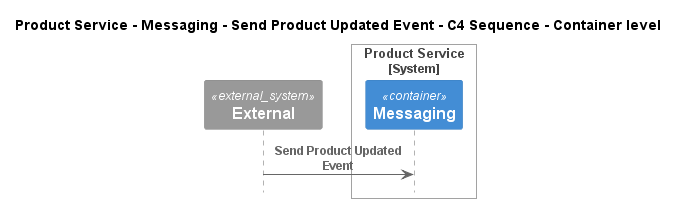

The diagram above was rendered by PlantUML. Its source (embedded in the PNG):
@startuml
!pragma layout smetana
!include ..\..\..\..\..\..\.c4s\C4_Sequence.puml

title Product Service - Messaging - Send Product Updated Event - C4 Sequence - Container level

System_Ext(C4InterFlow.SoftwareSystems.ExternalSystem, "External", "")

System_Boundary(ECommercePlatform.SoftwareSystems.ProductService, "Product Service")
    Container(ECommercePlatform.SoftwareSystems.ProductService.Containers.Messaging, "Messaging", "", "")
Boundary_End()

Rel(C4InterFlow.SoftwareSystems.ExternalSystem, ECommercePlatform.SoftwareSystems.ProductService.Containers.Messaging, "Send Product Updated Event")


@enduml